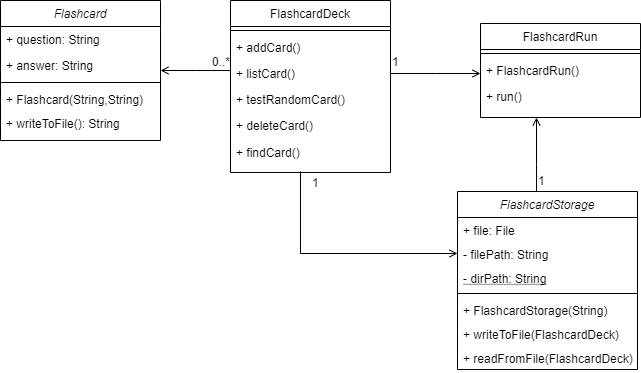

The diagram above was exported from draw.io. Its source (the exported page's mxGraphModel, read from the mxfile embedded in the PNG):
<mxGraphModel dx="1102" dy="614" grid="0" gridSize="10" guides="1" tooltips="1" connect="1" arrows="1" fold="1" page="0" pageScale="1" pageWidth="827" pageHeight="1169" background="#ffffff" math="0" shadow="0">
  <root>
    <mxCell id="WIyWlLk6GJQsqaUBKTNV-0" />
    <mxCell id="WIyWlLk6GJQsqaUBKTNV-1" parent="WIyWlLk6GJQsqaUBKTNV-0" />
    <mxCell id="zkfFHV4jXpPFQw0GAbJ--26" value="" style="endArrow=open;shadow=0;strokeWidth=1;rounded=0;endFill=1;edgeStyle=elbowEdgeStyle;elbow=vertical;" parent="WIyWlLk6GJQsqaUBKTNV-1" source="zkfFHV4jXpPFQw0GAbJ--17" target="zkfFHV4jXpPFQw0GAbJ--0" edge="1">
      <mxGeometry x="0.5" y="41" relative="1" as="geometry">
        <mxPoint x="540" y="192" as="sourcePoint" />
        <mxPoint x="380" y="192" as="targetPoint" />
        <mxPoint x="-40" y="32" as="offset" />
      </mxGeometry>
    </mxCell>
    <mxCell id="zkfFHV4jXpPFQw0GAbJ--27" value="0..*" style="resizable=0;align=left;verticalAlign=bottom;labelBackgroundColor=none;fontSize=12;" parent="zkfFHV4jXpPFQw0GAbJ--26" connectable="0" vertex="1">
      <mxGeometry x="-1" relative="1" as="geometry">
        <mxPoint x="-20" as="offset" />
      </mxGeometry>
    </mxCell>
    <mxCell id="zkfFHV4jXpPFQw0GAbJ--0" value="Flashcard" style="swimlane;fontStyle=2;align=center;verticalAlign=top;childLayout=stackLayout;horizontal=1;startSize=26;horizontalStack=0;resizeParent=1;resizeLast=0;collapsible=1;marginBottom=0;rounded=0;shadow=0;strokeWidth=1;" parent="WIyWlLk6GJQsqaUBKTNV-1" vertex="1">
      <mxGeometry x="40" y="130" width="160" height="140" as="geometry">
        <mxRectangle x="230" y="140" width="160" height="26" as="alternateBounds" />
      </mxGeometry>
    </mxCell>
    <mxCell id="zkfFHV4jXpPFQw0GAbJ--1" value="+ question: String" style="text;align=left;verticalAlign=top;spacingLeft=4;spacingRight=4;overflow=hidden;rotatable=0;points=[[0,0.5],[1,0.5]];portConstraint=eastwest;" parent="zkfFHV4jXpPFQw0GAbJ--0" vertex="1">
      <mxGeometry y="26" width="160" height="26" as="geometry" />
    </mxCell>
    <mxCell id="zkfFHV4jXpPFQw0GAbJ--2" value="+ answer: String" style="text;align=left;verticalAlign=top;spacingLeft=4;spacingRight=4;overflow=hidden;rotatable=0;points=[[0,0.5],[1,0.5]];portConstraint=eastwest;rounded=0;shadow=0;html=0;" parent="zkfFHV4jXpPFQw0GAbJ--0" vertex="1">
      <mxGeometry y="52" width="160" height="26" as="geometry" />
    </mxCell>
    <mxCell id="zkfFHV4jXpPFQw0GAbJ--4" value="" style="line;html=1;strokeWidth=1;align=left;verticalAlign=middle;spacingTop=-1;spacingLeft=3;spacingRight=3;rotatable=0;labelPosition=right;points=[];portConstraint=eastwest;" parent="zkfFHV4jXpPFQw0GAbJ--0" vertex="1">
      <mxGeometry y="78" width="160" height="8" as="geometry" />
    </mxCell>
    <mxCell id="zkfFHV4jXpPFQw0GAbJ--5" value="+ Flashcard(String,String)" style="text;align=left;verticalAlign=top;spacingLeft=4;spacingRight=4;overflow=hidden;rotatable=0;points=[[0,0.5],[1,0.5]];portConstraint=eastwest;" parent="zkfFHV4jXpPFQw0GAbJ--0" vertex="1">
      <mxGeometry y="86" width="160" height="24" as="geometry" />
    </mxCell>
    <mxCell id="ue0kpGPvJqc3CLwtHaz--0" value="+ writeToFile(): String" style="text;align=left;verticalAlign=top;spacingLeft=4;spacingRight=4;overflow=hidden;rotatable=0;points=[[0,0.5],[1,0.5]];portConstraint=eastwest;" parent="zkfFHV4jXpPFQw0GAbJ--0" vertex="1">
      <mxGeometry y="110" width="160" height="24" as="geometry" />
    </mxCell>
    <mxCell id="zkfFHV4jXpPFQw0GAbJ--17" value="FlashcardDeck" style="swimlane;fontStyle=0;align=center;verticalAlign=top;childLayout=stackLayout;horizontal=1;startSize=26;horizontalStack=0;resizeParent=1;resizeLast=0;collapsible=1;marginBottom=0;rounded=0;shadow=0;strokeWidth=1;" parent="WIyWlLk6GJQsqaUBKTNV-1" vertex="1">
      <mxGeometry x="270" y="130" width="160" height="172" as="geometry">
        <mxRectangle x="550" y="140" width="160" height="26" as="alternateBounds" />
      </mxGeometry>
    </mxCell>
    <mxCell id="zkfFHV4jXpPFQw0GAbJ--23" value="" style="line;html=1;strokeWidth=1;align=left;verticalAlign=middle;spacingTop=-1;spacingLeft=3;spacingRight=3;rotatable=0;labelPosition=right;points=[];portConstraint=eastwest;" parent="zkfFHV4jXpPFQw0GAbJ--17" vertex="1">
      <mxGeometry y="26" width="160" height="8" as="geometry" />
    </mxCell>
    <mxCell id="zkfFHV4jXpPFQw0GAbJ--24" value="+ addCard()" style="text;align=left;verticalAlign=top;spacingLeft=4;spacingRight=4;overflow=hidden;rotatable=0;points=[[0,0.5],[1,0.5]];portConstraint=eastwest;" parent="zkfFHV4jXpPFQw0GAbJ--17" vertex="1">
      <mxGeometry y="34" width="160" height="26" as="geometry" />
    </mxCell>
    <mxCell id="zkfFHV4jXpPFQw0GAbJ--25" value="+ listCard()" style="text;align=left;verticalAlign=top;spacingLeft=4;spacingRight=4;overflow=hidden;rotatable=0;points=[[0,0.5],[1,0.5]];portConstraint=eastwest;" parent="zkfFHV4jXpPFQw0GAbJ--17" vertex="1">
      <mxGeometry y="60" width="160" height="26" as="geometry" />
    </mxCell>
    <mxCell id="ue0kpGPvJqc3CLwtHaz--2" value="+ testRandomCard()" style="text;align=left;verticalAlign=top;spacingLeft=4;spacingRight=4;overflow=hidden;rotatable=0;points=[[0,0.5],[1,0.5]];portConstraint=eastwest;" parent="zkfFHV4jXpPFQw0GAbJ--17" vertex="1">
      <mxGeometry y="86" width="160" height="26" as="geometry" />
    </mxCell>
    <mxCell id="ue0kpGPvJqc3CLwtHaz--1" value="+ deleteCard()&#10;" style="text;align=left;verticalAlign=top;spacingLeft=4;spacingRight=4;overflow=hidden;rotatable=0;points=[[0,0.5],[1,0.5]];portConstraint=eastwest;" parent="zkfFHV4jXpPFQw0GAbJ--17" vertex="1">
      <mxGeometry y="112" width="160" height="27" as="geometry" />
    </mxCell>
    <mxCell id="zvMg1nHmwGYSliHPA-ST-0" value="+ findCard()&#10;" style="text;align=left;verticalAlign=top;spacingLeft=4;spacingRight=4;overflow=hidden;rotatable=0;points=[[0,0.5],[1,0.5]];portConstraint=eastwest;" vertex="1" parent="zkfFHV4jXpPFQw0GAbJ--17">
      <mxGeometry y="139" width="160" height="27" as="geometry" />
    </mxCell>
    <mxCell id="ue0kpGPvJqc3CLwtHaz--9" value="" style="endArrow=open;shadow=0;strokeWidth=1;rounded=0;endFill=1;edgeStyle=elbowEdgeStyle;elbow=vertical;exitX=1;exitY=0.5;exitDx=0;exitDy=0;" parent="WIyWlLk6GJQsqaUBKTNV-1" source="zkfFHV4jXpPFQw0GAbJ--25" edge="1">
      <mxGeometry x="0.5" y="41" relative="1" as="geometry">
        <mxPoint x="460" y="380" as="sourcePoint" />
        <mxPoint x="520" y="203" as="targetPoint" />
        <mxPoint x="-40" y="32" as="offset" />
      </mxGeometry>
    </mxCell>
    <mxCell id="ue0kpGPvJqc3CLwtHaz--10" value="1" style="resizable=0;align=left;verticalAlign=bottom;labelBackgroundColor=none;fontSize=12;" parent="ue0kpGPvJqc3CLwtHaz--9" connectable="0" vertex="1">
      <mxGeometry x="-1" relative="1" as="geometry">
        <mxPoint y="-3" as="offset" />
      </mxGeometry>
    </mxCell>
    <mxCell id="ue0kpGPvJqc3CLwtHaz--3" value="FlashcardRun" style="swimlane;fontStyle=0;align=center;verticalAlign=top;childLayout=stackLayout;horizontal=1;startSize=26;horizontalStack=0;resizeParent=1;resizeLast=0;collapsible=1;marginBottom=0;rounded=0;shadow=0;strokeWidth=1;" parent="WIyWlLk6GJQsqaUBKTNV-1" vertex="1">
      <mxGeometry x="520" y="153" width="160" height="94" as="geometry">
        <mxRectangle x="550" y="140" width="160" height="26" as="alternateBounds" />
      </mxGeometry>
    </mxCell>
    <mxCell id="ue0kpGPvJqc3CLwtHaz--4" value="" style="line;html=1;strokeWidth=1;align=left;verticalAlign=middle;spacingTop=-1;spacingLeft=3;spacingRight=3;rotatable=0;labelPosition=right;points=[];portConstraint=eastwest;" parent="ue0kpGPvJqc3CLwtHaz--3" vertex="1">
      <mxGeometry y="26" width="160" height="8" as="geometry" />
    </mxCell>
    <mxCell id="ue0kpGPvJqc3CLwtHaz--5" value="+ FlashcardRun()" style="text;align=left;verticalAlign=top;spacingLeft=4;spacingRight=4;overflow=hidden;rotatable=0;points=[[0,0.5],[1,0.5]];portConstraint=eastwest;" parent="ue0kpGPvJqc3CLwtHaz--3" vertex="1">
      <mxGeometry y="34" width="160" height="26" as="geometry" />
    </mxCell>
    <mxCell id="ue0kpGPvJqc3CLwtHaz--6" value="+ run()" style="text;align=left;verticalAlign=top;spacingLeft=4;spacingRight=4;overflow=hidden;rotatable=0;points=[[0,0.5],[1,0.5]];portConstraint=eastwest;" parent="ue0kpGPvJqc3CLwtHaz--3" vertex="1">
      <mxGeometry y="60" width="160" height="26" as="geometry" />
    </mxCell>
    <mxCell id="ue0kpGPvJqc3CLwtHaz--21" value="" style="endArrow=open;shadow=0;strokeWidth=1;rounded=0;endFill=1;edgeStyle=elbowEdgeStyle;elbow=vertical;exitX=0.439;exitY=0.006;exitDx=0;exitDy=0;exitPerimeter=0;" parent="WIyWlLk6GJQsqaUBKTNV-1" source="ue0kpGPvJqc3CLwtHaz--11" edge="1">
      <mxGeometry x="0.5" y="41" relative="1" as="geometry">
        <mxPoint x="390" y="370" as="sourcePoint" />
        <mxPoint x="576" y="247" as="targetPoint" />
        <mxPoint x="-40" y="32" as="offset" />
        <Array as="points">
          <mxPoint x="558" y="294" />
          <mxPoint x="576" y="276" />
        </Array>
      </mxGeometry>
    </mxCell>
    <mxCell id="ue0kpGPvJqc3CLwtHaz--22" value="1" style="resizable=0;align=left;verticalAlign=bottom;labelBackgroundColor=none;fontSize=12;" parent="ue0kpGPvJqc3CLwtHaz--21" connectable="0" vertex="1">
      <mxGeometry x="-1" relative="1" as="geometry">
        <mxPoint y="-3" as="offset" />
      </mxGeometry>
    </mxCell>
    <mxCell id="ue0kpGPvJqc3CLwtHaz--23" value="" style="endArrow=open;shadow=0;strokeWidth=1;rounded=0;endFill=1;edgeStyle=elbowEdgeStyle;elbow=vertical;entryX=0;entryY=0.5;entryDx=0;entryDy=0;" parent="WIyWlLk6GJQsqaUBKTNV-1" target="ue0kpGPvJqc3CLwtHaz--17" edge="1">
      <mxGeometry x="0.5" y="41" relative="1" as="geometry">
        <mxPoint x="340" y="301" as="sourcePoint" />
        <mxPoint x="414" y="380" as="targetPoint" />
        <mxPoint x="-40" y="32" as="offset" />
        <Array as="points">
          <mxPoint x="413" y="383" />
        </Array>
      </mxGeometry>
    </mxCell>
    <mxCell id="ue0kpGPvJqc3CLwtHaz--24" value="1" style="resizable=0;align=left;verticalAlign=bottom;labelBackgroundColor=none;fontSize=12;" parent="ue0kpGPvJqc3CLwtHaz--23" connectable="0" vertex="1">
      <mxGeometry x="-1" relative="1" as="geometry">
        <mxPoint x="10" y="20" as="offset" />
      </mxGeometry>
    </mxCell>
    <mxCell id="ue0kpGPvJqc3CLwtHaz--11" value="FlashcardStorage" style="swimlane;fontStyle=2;align=center;verticalAlign=top;childLayout=stackLayout;horizontal=1;startSize=26;horizontalStack=0;resizeParent=1;resizeLast=0;collapsible=1;marginBottom=0;rounded=0;shadow=0;strokeWidth=1;" parent="WIyWlLk6GJQsqaUBKTNV-1" vertex="1">
      <mxGeometry x="497" y="321" width="180" height="178" as="geometry">
        <mxRectangle x="230" y="140" width="160" height="26" as="alternateBounds" />
      </mxGeometry>
    </mxCell>
    <mxCell id="ue0kpGPvJqc3CLwtHaz--16" value="+ file: File" style="text;align=left;verticalAlign=top;spacingLeft=4;spacingRight=4;overflow=hidden;rotatable=0;points=[[0,0.5],[1,0.5]];portConstraint=eastwest;" parent="ue0kpGPvJqc3CLwtHaz--11" vertex="1">
      <mxGeometry y="26" width="180" height="24" as="geometry" />
    </mxCell>
    <mxCell id="ue0kpGPvJqc3CLwtHaz--17" value="- filePath: String" style="text;align=left;verticalAlign=top;spacingLeft=4;spacingRight=4;overflow=hidden;rotatable=0;points=[[0,0.5],[1,0.5]];portConstraint=eastwest;" parent="ue0kpGPvJqc3CLwtHaz--11" vertex="1">
      <mxGeometry y="50" width="180" height="24" as="geometry" />
    </mxCell>
    <mxCell id="zvMg1nHmwGYSliHPA-ST-6" value="- dirPath: String" style="text;align=left;verticalAlign=top;spacingLeft=4;spacingRight=4;overflow=hidden;rotatable=0;points=[[0,0.5],[1,0.5]];portConstraint=eastwest;fontStyle=4" vertex="1" parent="ue0kpGPvJqc3CLwtHaz--11">
      <mxGeometry y="74" width="180" height="24" as="geometry" />
    </mxCell>
    <mxCell id="ue0kpGPvJqc3CLwtHaz--14" value="" style="line;html=1;strokeWidth=1;align=left;verticalAlign=middle;spacingTop=-1;spacingLeft=3;spacingRight=3;rotatable=0;labelPosition=right;points=[];portConstraint=eastwest;" parent="ue0kpGPvJqc3CLwtHaz--11" vertex="1">
      <mxGeometry y="98" width="180" height="8" as="geometry" />
    </mxCell>
    <mxCell id="ue0kpGPvJqc3CLwtHaz--15" value="+ FlashcardStorage(String)" style="text;align=left;verticalAlign=top;spacingLeft=4;spacingRight=4;overflow=hidden;rotatable=0;points=[[0,0.5],[1,0.5]];portConstraint=eastwest;" parent="ue0kpGPvJqc3CLwtHaz--11" vertex="1">
      <mxGeometry y="106" width="180" height="24" as="geometry" />
    </mxCell>
    <mxCell id="ue0kpGPvJqc3CLwtHaz--18" value="+ writeToFile(FlashcardDeck)" style="text;align=left;verticalAlign=top;spacingLeft=4;spacingRight=4;overflow=hidden;rotatable=0;points=[[0,0.5],[1,0.5]];portConstraint=eastwest;" parent="ue0kpGPvJqc3CLwtHaz--11" vertex="1">
      <mxGeometry y="130" width="180" height="24" as="geometry" />
    </mxCell>
    <mxCell id="ue0kpGPvJqc3CLwtHaz--19" value="+ readFromFile(FlashcardDeck)" style="text;align=left;verticalAlign=top;spacingLeft=4;spacingRight=4;overflow=hidden;rotatable=0;points=[[0,0.5],[1,0.5]];portConstraint=eastwest;" parent="ue0kpGPvJqc3CLwtHaz--11" vertex="1">
      <mxGeometry y="154" width="180" height="24" as="geometry" />
    </mxCell>
  </root>
</mxGraphModel>